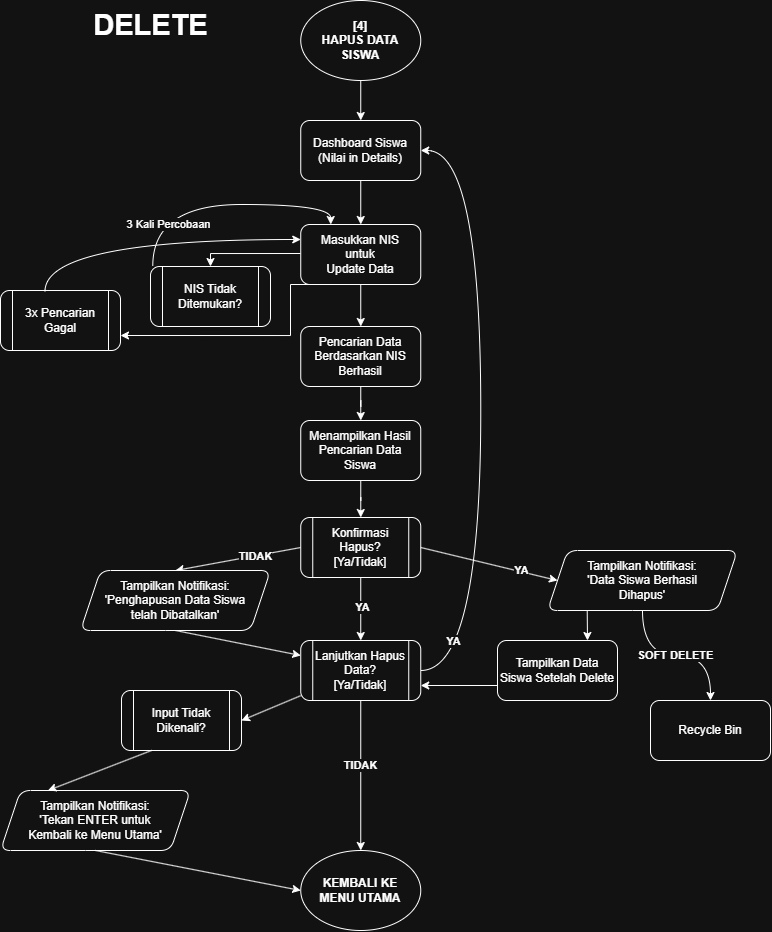

The diagram above was exported from draw.io. Its source (the exported page's mxGraphModel, read from the mxfile embedded in the PNG):
<mxGraphModel dx="884" dy="414" grid="1" gridSize="10" guides="1" tooltips="1" connect="1" arrows="1" fold="1" page="1" pageScale="1" pageWidth="827" pageHeight="1169" math="0" shadow="0">
  <root>
    <mxCell id="0" />
    <mxCell id="1" parent="0" />
    <mxCell id="ARcPT6a22Y9Yx6B1Wccc-55" value="" style="edgeStyle=orthogonalEdgeStyle;rounded=0;orthogonalLoop=1;jettySize=auto;html=1;" parent="1" source="ARcPT6a22Y9Yx6B1Wccc-2" target="ARcPT6a22Y9Yx6B1Wccc-53" edge="1">
      <mxGeometry relative="1" as="geometry" />
    </mxCell>
    <mxCell id="ARcPT6a22Y9Yx6B1Wccc-2" value="&lt;b&gt;[4]&lt;/b&gt;&lt;div&gt;&lt;b&gt;HAPUS DATA SISWA&lt;/b&gt;&lt;/div&gt;" style="ellipse;html=1;rounded=1;whiteSpace=wrap;" parent="1" vertex="1">
      <mxGeometry x="340.25" y="50" width="120" height="80" as="geometry" />
    </mxCell>
    <mxCell id="ARcPT6a22Y9Yx6B1Wccc-3" value="&lt;b&gt;DELETE&lt;/b&gt;" style="text;html=1;align=center;verticalAlign=middle;resizable=0;points=[];autosize=1;strokeColor=none;fillColor=none;rounded=1;fontSize=29;" parent="1" vertex="1">
      <mxGeometry x="120.25" y="50" width="140" height="50" as="geometry" />
    </mxCell>
    <mxCell id="ARcPT6a22Y9Yx6B1Wccc-56" value="" style="edgeStyle=orthogonalEdgeStyle;rounded=0;orthogonalLoop=1;jettySize=auto;html=1;" parent="1" source="ARcPT6a22Y9Yx6B1Wccc-53" target="ARcPT6a22Y9Yx6B1Wccc-54" edge="1">
      <mxGeometry relative="1" as="geometry" />
    </mxCell>
    <mxCell id="ARcPT6a22Y9Yx6B1Wccc-53" value="Dashboard Siswa&lt;div&gt;(Nilai in Details)&lt;/div&gt;" style="rounded=1;html=1;whiteSpace=wrap;" parent="1" vertex="1">
      <mxGeometry x="340.25" y="170" width="120" height="60" as="geometry" />
    </mxCell>
    <mxCell id="ARcPT6a22Y9Yx6B1Wccc-67" value="" style="edgeStyle=orthogonalEdgeStyle;rounded=0;orthogonalLoop=1;jettySize=auto;html=1;" parent="1" source="ARcPT6a22Y9Yx6B1Wccc-54" target="ARcPT6a22Y9Yx6B1Wccc-65" edge="1">
      <mxGeometry relative="1" as="geometry" />
    </mxCell>
    <mxCell id="ARcPT6a22Y9Yx6B1Wccc-54" value="Masukkan NIS&lt;div&gt;untuk&lt;div&gt;Update Data&lt;/div&gt;&lt;/div&gt;" style="rounded=1;html=1;whiteSpace=wrap;" parent="1" vertex="1">
      <mxGeometry x="340.25" y="274" width="120" height="60" as="geometry" />
    </mxCell>
    <mxCell id="ARcPT6a22Y9Yx6B1Wccc-57" value="" style="edgeStyle=orthogonalEdgeStyle;rounded=0;orthogonalLoop=1;jettySize=auto;html=1;" parent="1" target="ARcPT6a22Y9Yx6B1Wccc-58" edge="1">
      <mxGeometry relative="1" as="geometry">
        <Array as="points">
          <mxPoint x="250" y="303" />
        </Array>
        <mxPoint x="340" y="303" as="sourcePoint" />
      </mxGeometry>
    </mxCell>
    <mxCell id="ARcPT6a22Y9Yx6B1Wccc-58" value="NIS Tidak Ditemukan?" style="shape=process;html=1;backgroundOutline=1;rounded=1;whiteSpace=wrap;" parent="1" vertex="1">
      <mxGeometry x="190" y="316" width="120" height="60" as="geometry" />
    </mxCell>
    <mxCell id="ARcPT6a22Y9Yx6B1Wccc-59" value="3x Pencarian Gagal" style="shape=process;html=1;backgroundOutline=1;rounded=1;whiteSpace=wrap;" parent="1" vertex="1">
      <mxGeometry x="40" y="340" width="120" height="60" as="geometry" />
    </mxCell>
    <mxCell id="ARcPT6a22Y9Yx6B1Wccc-60" value="" style="rounded=0;orthogonalLoop=1;jettySize=auto;html=1;entryX=0.25;entryY=0;entryDx=0;entryDy=0;edgeStyle=orthogonalEdgeStyle;curved=1;exitX=0.019;exitY=-0.007;exitDx=0;exitDy=0;exitPerimeter=0;" parent="1" source="ARcPT6a22Y9Yx6B1Wccc-58" target="ARcPT6a22Y9Yx6B1Wccc-54" edge="1">
      <mxGeometry relative="1" as="geometry">
        <mxPoint x="250" y="415" as="sourcePoint" />
        <mxPoint x="340" y="285" as="targetPoint" />
      </mxGeometry>
    </mxCell>
    <mxCell id="ARcPT6a22Y9Yx6B1Wccc-61" value="3 Kali Percobaan" style="edgeLabel;html=1;align=center;verticalAlign=middle;resizable=0;points=[];" parent="ARcPT6a22Y9Yx6B1Wccc-60" vertex="1" connectable="0">
      <mxGeometry x="0.1626" y="-16" relative="1" as="geometry">
        <mxPoint x="-74" y="4" as="offset" />
      </mxGeometry>
    </mxCell>
    <mxCell id="ARcPT6a22Y9Yx6B1Wccc-62" value="" style="rounded=0;orthogonalLoop=1;jettySize=auto;html=1;entryX=0;entryY=0.25;entryDx=0;entryDy=0;edgeStyle=orthogonalEdgeStyle;curved=1;exitX=0.371;exitY=0.014;exitDx=0;exitDy=0;exitPerimeter=0;" parent="1" source="ARcPT6a22Y9Yx6B1Wccc-59" target="ARcPT6a22Y9Yx6B1Wccc-54" edge="1">
      <mxGeometry relative="1" as="geometry">
        <mxPoint x="-184.25" y="343.5" as="sourcePoint" />
        <mxPoint x="430" y="280" as="targetPoint" />
      </mxGeometry>
    </mxCell>
    <mxCell id="ARcPT6a22Y9Yx6B1Wccc-68" value="" style="edgeStyle=orthogonalEdgeStyle;rounded=0;orthogonalLoop=1;jettySize=auto;html=1;" parent="1" source="ARcPT6a22Y9Yx6B1Wccc-65" target="ARcPT6a22Y9Yx6B1Wccc-66" edge="1">
      <mxGeometry relative="1" as="geometry" />
    </mxCell>
    <mxCell id="ARcPT6a22Y9Yx6B1Wccc-65" value="Pencarian Data Berdasarkan NIS Berhasil" style="rounded=1;html=1;whiteSpace=wrap;" parent="1" vertex="1">
      <mxGeometry x="340.25" y="376" width="120" height="60" as="geometry" />
    </mxCell>
    <mxCell id="ARcPT6a22Y9Yx6B1Wccc-70" value="" style="edgeStyle=orthogonalEdgeStyle;rounded=0;orthogonalLoop=1;jettySize=auto;html=1;" parent="1" source="ARcPT6a22Y9Yx6B1Wccc-66" target="ARcPT6a22Y9Yx6B1Wccc-69" edge="1">
      <mxGeometry relative="1" as="geometry" />
    </mxCell>
    <mxCell id="ARcPT6a22Y9Yx6B1Wccc-66" value="Menampilkan Hasil Pencarian Data Siswa" style="rounded=1;html=1;whiteSpace=wrap;" parent="1" vertex="1">
      <mxGeometry x="340.25" y="470" width="120" height="60" as="geometry" />
    </mxCell>
    <mxCell id="ARcPT6a22Y9Yx6B1Wccc-72" value="" style="rounded=0;orthogonalLoop=1;jettySize=auto;html=1;exitX=0;exitY=0.5;exitDx=0;exitDy=0;entryX=0.5;entryY=0;entryDx=0;entryDy=0;" parent="1" source="ARcPT6a22Y9Yx6B1Wccc-69" target="ARcPT6a22Y9Yx6B1Wccc-71" edge="1">
      <mxGeometry relative="1" as="geometry">
        <mxPoint x="291.54" y="611.0459919028341" as="sourcePoint" />
        <mxPoint x="260.25071606166085" y="619.9978518150175" as="targetPoint" />
      </mxGeometry>
    </mxCell>
    <mxCell id="ARcPT6a22Y9Yx6B1Wccc-79" value="&lt;b&gt;TIDAK&lt;/b&gt;" style="edgeLabel;html=1;align=center;verticalAlign=middle;resizable=0;points=[];" parent="ARcPT6a22Y9Yx6B1Wccc-72" vertex="1" connectable="0">
      <mxGeometry x="-0.2677" relative="1" as="geometry">
        <mxPoint as="offset" />
      </mxGeometry>
    </mxCell>
    <mxCell id="ARcPT6a22Y9Yx6B1Wccc-75" value="" style="edgeStyle=orthogonalEdgeStyle;rounded=0;orthogonalLoop=1;jettySize=auto;html=1;" parent="1" source="ARcPT6a22Y9Yx6B1Wccc-69" target="ARcPT6a22Y9Yx6B1Wccc-73" edge="1">
      <mxGeometry relative="1" as="geometry" />
    </mxCell>
    <mxCell id="ARcPT6a22Y9Yx6B1Wccc-77" value="&lt;b&gt;YA&lt;/b&gt;" style="edgeLabel;html=1;align=center;verticalAlign=middle;resizable=0;points=[];" parent="ARcPT6a22Y9Yx6B1Wccc-75" vertex="1" connectable="0">
      <mxGeometry x="-0.061" y="1" relative="1" as="geometry">
        <mxPoint as="offset" />
      </mxGeometry>
    </mxCell>
    <mxCell id="ARcPT6a22Y9Yx6B1Wccc-69" value="Konfirmasi&lt;div&gt;Hapus?&lt;/div&gt;&lt;div&gt;[Ya/Tidak]&lt;/div&gt;" style="shape=process;html=1;backgroundOutline=1;rounded=1;whiteSpace=wrap;" parent="1" vertex="1">
      <mxGeometry x="340.25" y="567" width="120" height="60" as="geometry" />
    </mxCell>
    <mxCell id="ARcPT6a22Y9Yx6B1Wccc-80" value="" style="rounded=0;orthogonalLoop=1;jettySize=auto;html=1;entryX=0;entryY=0.25;entryDx=0;entryDy=0;exitX=0.5;exitY=1;exitDx=0;exitDy=0;" parent="1" source="ARcPT6a22Y9Yx6B1Wccc-71" target="ARcPT6a22Y9Yx6B1Wccc-73" edge="1">
      <mxGeometry relative="1" as="geometry">
        <mxPoint x="260.25" y="723.04" as="sourcePoint" />
        <mxPoint x="300.5" y="669.9965217391305" as="targetPoint" />
      </mxGeometry>
    </mxCell>
    <mxCell id="ARcPT6a22Y9Yx6B1Wccc-71" value="Tampilkan Notifikasi:&lt;div&gt;'Penghapusan Data Siswa&lt;/div&gt;&lt;div&gt;telah Dibatalkan&lt;span style=&quot;background-color: transparent; color: light-dark(rgb(0, 0, 0), rgb(255, 255, 255));&quot;&gt;'&lt;/span&gt;&lt;/div&gt;" style="shape=parallelogram;perimeter=parallelogramPerimeter;html=1;fixedSize=1;rounded=1;whiteSpace=wrap;" parent="1" vertex="1">
      <mxGeometry x="120" y="620" width="190" height="60" as="geometry" />
    </mxCell>
    <mxCell id="ARcPT6a22Y9Yx6B1Wccc-76" value="" style="edgeStyle=orthogonalEdgeStyle;rounded=0;orthogonalLoop=1;jettySize=auto;html=1;" parent="1" source="ARcPT6a22Y9Yx6B1Wccc-73" target="ARcPT6a22Y9Yx6B1Wccc-74" edge="1">
      <mxGeometry relative="1" as="geometry" />
    </mxCell>
    <mxCell id="ARcPT6a22Y9Yx6B1Wccc-78" value="&lt;b&gt;TIDAK&lt;/b&gt;" style="edgeLabel;html=1;align=center;verticalAlign=middle;resizable=0;points=[];" parent="ARcPT6a22Y9Yx6B1Wccc-76" vertex="1" connectable="0">
      <mxGeometry x="-0.1426" y="-1" relative="1" as="geometry">
        <mxPoint as="offset" />
      </mxGeometry>
    </mxCell>
    <mxCell id="ARcPT6a22Y9Yx6B1Wccc-83" value="" style="rounded=0;orthogonalLoop=1;jettySize=auto;html=1;entryX=1;entryY=0.5;entryDx=0;entryDy=0;" parent="1" source="ARcPT6a22Y9Yx6B1Wccc-73" target="ARcPT6a22Y9Yx6B1Wccc-82" edge="1">
      <mxGeometry relative="1" as="geometry" />
    </mxCell>
    <mxCell id="ARcPT6a22Y9Yx6B1Wccc-73" value="Lanjutkan Hapus Data?&lt;div&gt;[Ya/Tidak]&lt;/div&gt;" style="shape=process;html=1;backgroundOutline=1;rounded=1;whiteSpace=wrap;" parent="1" vertex="1">
      <mxGeometry x="340.25" y="690" width="120" height="60" as="geometry" />
    </mxCell>
    <mxCell id="ARcPT6a22Y9Yx6B1Wccc-74" value="&lt;b&gt;KEMBALI KE&lt;/b&gt;&lt;div&gt;&lt;b&gt;MENU UTAMA&lt;/b&gt;&lt;/div&gt;" style="ellipse;html=1;rounded=1;whiteSpace=wrap;" parent="1" vertex="1">
      <mxGeometry x="340.25" y="900" width="120" height="80" as="geometry" />
    </mxCell>
    <mxCell id="ARcPT6a22Y9Yx6B1Wccc-81" value="" style="rounded=0;orthogonalLoop=1;jettySize=auto;html=1;entryX=1;entryY=0.5;entryDx=0;entryDy=0;exitX=1;exitY=0.5;exitDx=0;exitDy=0;edgeStyle=orthogonalEdgeStyle;curved=1;" parent="1" source="ARcPT6a22Y9Yx6B1Wccc-73" target="ARcPT6a22Y9Yx6B1Wccc-53" edge="1">
      <mxGeometry relative="1" as="geometry">
        <mxPoint x="60.25" y="680" as="sourcePoint" />
        <mxPoint x="185.25" y="705" as="targetPoint" />
        <Array as="points">
          <mxPoint x="520.25" y="720" />
          <mxPoint x="520.25" y="200" />
        </Array>
      </mxGeometry>
    </mxCell>
    <mxCell id="43_Spejf1NpZstV6FGTv-2" value="&lt;b&gt;YA&lt;/b&gt;" style="edgeLabel;html=1;align=center;verticalAlign=middle;resizable=0;points=[];" vertex="1" connectable="0" parent="ARcPT6a22Y9Yx6B1Wccc-81">
      <mxGeometry x="-0.6811" y="18" relative="1" as="geometry">
        <mxPoint x="-10" y="12" as="offset" />
      </mxGeometry>
    </mxCell>
    <mxCell id="ARcPT6a22Y9Yx6B1Wccc-82" value="Input Tidak Dikenali?" style="shape=process;html=1;backgroundOutline=1;rounded=1;whiteSpace=wrap;" parent="1" vertex="1">
      <mxGeometry x="161" y="740" width="120" height="60" as="geometry" />
    </mxCell>
    <mxCell id="ARcPT6a22Y9Yx6B1Wccc-84" value="Tampilkan Notifikasi:&lt;div&gt;&lt;span style=&quot;background-color: transparent; color: light-dark(rgb(0, 0, 0), rgb(255, 255, 255));&quot;&gt;'Tekan ENTER untuk&lt;/span&gt;&lt;/div&gt;&lt;div&gt;&lt;span style=&quot;background-color: transparent; color: light-dark(rgb(0, 0, 0), rgb(255, 255, 255));&quot;&gt;Kembali ke Menu Utama'&lt;/span&gt;&lt;/div&gt;" style="shape=parallelogram;perimeter=parallelogramPerimeter;html=1;fixedSize=1;rounded=1;whiteSpace=wrap;" parent="1" vertex="1">
      <mxGeometry x="40" y="840" width="190" height="60" as="geometry" />
    </mxCell>
    <mxCell id="ARcPT6a22Y9Yx6B1Wccc-85" value="" style="rounded=0;orthogonalLoop=1;jettySize=auto;html=1;entryX=0.25;entryY=0;entryDx=0;entryDy=0;exitX=0.25;exitY=1;exitDx=0;exitDy=0;" parent="1" source="ARcPT6a22Y9Yx6B1Wccc-82" target="ARcPT6a22Y9Yx6B1Wccc-84" edge="1">
      <mxGeometry relative="1" as="geometry">
        <mxPoint x="386" y="770" as="sourcePoint" />
        <mxPoint x="327" y="786" as="targetPoint" />
      </mxGeometry>
    </mxCell>
    <mxCell id="ARcPT6a22Y9Yx6B1Wccc-87" value="" style="rounded=0;orthogonalLoop=1;jettySize=auto;html=1;entryX=0;entryY=0.5;entryDx=0;entryDy=0;exitX=0.5;exitY=1;exitDx=0;exitDy=0;" parent="1" source="ARcPT6a22Y9Yx6B1Wccc-84" target="ARcPT6a22Y9Yx6B1Wccc-74" edge="1">
      <mxGeometry relative="1" as="geometry">
        <mxPoint x="327" y="780" as="sourcePoint" />
        <mxPoint x="452" y="805" as="targetPoint" />
      </mxGeometry>
    </mxCell>
    <mxCell id="43_Spejf1NpZstV6FGTv-3" value="Recycle Bin" style="rounded=1;html=1;whiteSpace=wrap;" vertex="1" parent="1">
      <mxGeometry x="690" y="750" width="120" height="60" as="geometry" />
    </mxCell>
    <mxCell id="43_Spejf1NpZstV6FGTv-11" value="" style="edgeStyle=orthogonalEdgeStyle;rounded=0;orthogonalLoop=1;jettySize=auto;html=1;curved=1;" edge="1" parent="1" source="43_Spejf1NpZstV6FGTv-6" target="43_Spejf1NpZstV6FGTv-3">
      <mxGeometry relative="1" as="geometry" />
    </mxCell>
    <mxCell id="43_Spejf1NpZstV6FGTv-16" value="&lt;b&gt;SOFT DELETE&lt;/b&gt;" style="edgeLabel;html=1;align=center;verticalAlign=middle;resizable=0;points=[];" vertex="1" connectable="0" parent="43_Spejf1NpZstV6FGTv-11">
      <mxGeometry x="-0.215" y="-1" relative="1" as="geometry">
        <mxPoint x="16" y="-1" as="offset" />
      </mxGeometry>
    </mxCell>
    <mxCell id="43_Spejf1NpZstV6FGTv-6" value="Tampilkan Notifikasi:&lt;div&gt;'Data Siswa Berhasil&lt;/div&gt;&lt;div&gt;&lt;span style=&quot;background-color: transparent; color: light-dark(rgb(0, 0, 0), rgb(255, 255, 255));&quot;&gt;Dihapus'&lt;/span&gt;&lt;/div&gt;" style="shape=parallelogram;perimeter=parallelogramPerimeter;html=1;fixedSize=1;rounded=1;whiteSpace=wrap;" vertex="1" parent="1">
      <mxGeometry x="587" y="600" width="190" height="60" as="geometry" />
    </mxCell>
    <mxCell id="43_Spejf1NpZstV6FGTv-9" value="" style="rounded=0;orthogonalLoop=1;jettySize=auto;html=1;exitX=1;exitY=0.5;exitDx=0;exitDy=0;entryX=0;entryY=0.5;entryDx=0;entryDy=0;" edge="1" parent="1" source="ARcPT6a22Y9Yx6B1Wccc-69" target="43_Spejf1NpZstV6FGTv-6">
      <mxGeometry relative="1" as="geometry">
        <mxPoint x="615" y="590" as="sourcePoint" />
        <mxPoint x="490" y="613" as="targetPoint" />
      </mxGeometry>
    </mxCell>
    <mxCell id="43_Spejf1NpZstV6FGTv-10" value="&lt;b&gt;YA&lt;/b&gt;" style="edgeLabel;html=1;align=center;verticalAlign=middle;resizable=0;points=[];" vertex="1" connectable="0" parent="43_Spejf1NpZstV6FGTv-9">
      <mxGeometry x="-0.2677" relative="1" as="geometry">
        <mxPoint x="50" y="11" as="offset" />
      </mxGeometry>
    </mxCell>
    <mxCell id="43_Spejf1NpZstV6FGTv-14" value="" style="rounded=0;orthogonalLoop=1;jettySize=auto;html=1;entryX=0.75;entryY=0;entryDx=0;entryDy=0;exitX=0.209;exitY=0.993;exitDx=0;exitDy=0;exitPerimeter=0;" edge="1" parent="1" source="43_Spejf1NpZstV6FGTv-6" target="43_Spejf1NpZstV6FGTv-12">
      <mxGeometry relative="1" as="geometry">
        <mxPoint x="680" y="740" as="sourcePoint" />
        <mxPoint x="765" y="780" as="targetPoint" />
      </mxGeometry>
    </mxCell>
    <mxCell id="43_Spejf1NpZstV6FGTv-12" value="Tampilkan Data&lt;div&gt;Siswa Setelah Delete&lt;/div&gt;" style="rounded=1;html=1;whiteSpace=wrap;" vertex="1" parent="1">
      <mxGeometry x="537" y="690" width="120" height="60" as="geometry" />
    </mxCell>
    <mxCell id="43_Spejf1NpZstV6FGTv-15" value="" style="rounded=0;orthogonalLoop=1;jettySize=auto;html=1;entryX=1;entryY=0.75;entryDx=0;entryDy=0;exitX=0;exitY=0.75;exitDx=0;exitDy=0;" edge="1" parent="1" source="43_Spejf1NpZstV6FGTv-12" target="ARcPT6a22Y9Yx6B1Wccc-73">
      <mxGeometry relative="1" as="geometry">
        <mxPoint x="510" y="710" as="sourcePoint" />
        <mxPoint x="595" y="750" as="targetPoint" />
      </mxGeometry>
    </mxCell>
    <mxCell id="43_Spejf1NpZstV6FGTv-18" value="" style="rounded=0;orthogonalLoop=1;jettySize=auto;html=1;exitX=0.25;exitY=1;exitDx=0;exitDy=0;entryX=1;entryY=0.75;entryDx=0;entryDy=0;edgeStyle=orthogonalEdgeStyle;" edge="1" parent="1" source="ARcPT6a22Y9Yx6B1Wccc-54" target="ARcPT6a22Y9Yx6B1Wccc-59">
      <mxGeometry relative="1" as="geometry">
        <Array as="points">
          <mxPoint x="330" y="334" />
          <mxPoint x="330" y="385" />
        </Array>
        <mxPoint x="230" y="310" as="sourcePoint" />
        <mxPoint x="110" y="420" as="targetPoint" />
      </mxGeometry>
    </mxCell>
  </root>
</mxGraphModel>